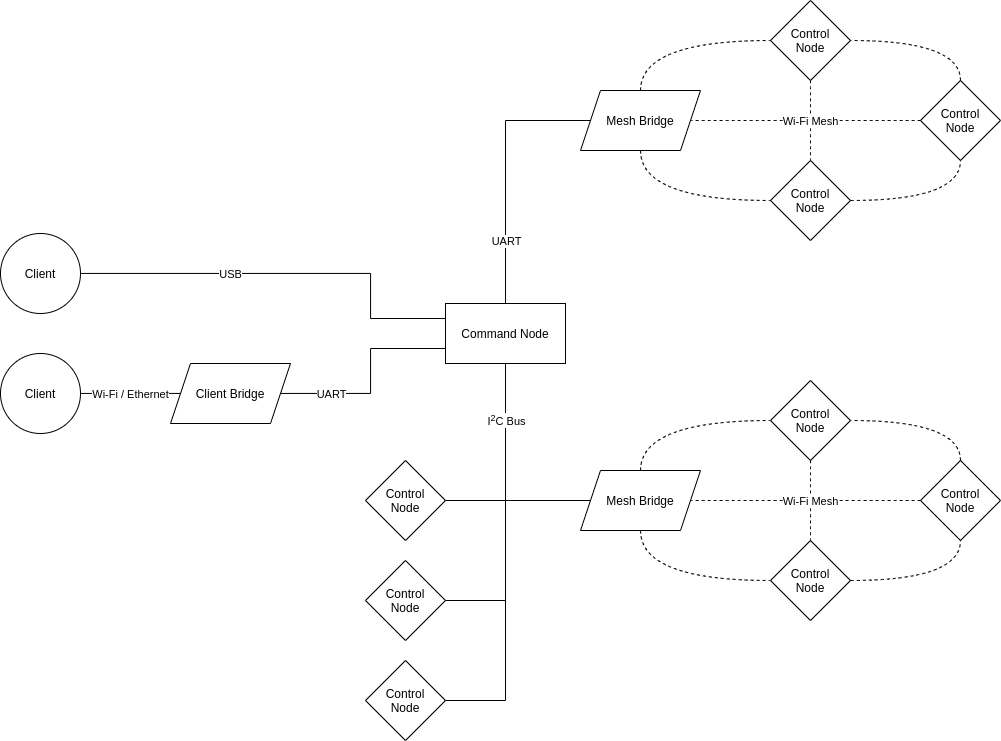

The diagram above was exported from draw.io. Its source (the exported page's mxGraphModel, read from the mxfile embedded in the PNG):
<mxGraphModel dx="1673" dy="966" grid="1" gridSize="10" guides="1" tooltips="1" connect="1" arrows="1" fold="1" page="1" pageScale="1" pageWidth="1169" pageHeight="827" math="0" shadow="0">
  <root>
    <mxCell id="0" />
    <mxCell id="1" parent="0" />
    <mxCell id="b0QFewvwswicKsitBCgE-15" style="edgeStyle=orthogonalEdgeStyle;rounded=0;orthogonalLoop=1;jettySize=auto;html=1;endArrow=none;endFill=0;" edge="1" parent="1" source="b0QFewvwswicKsitBCgE-14" target="b0QFewvwswicKsitBCgE-1">
      <mxGeometry relative="1" as="geometry" />
    </mxCell>
    <mxCell id="b0QFewvwswicKsitBCgE-3" style="edgeStyle=orthogonalEdgeStyle;rounded=0;orthogonalLoop=1;jettySize=auto;html=1;endArrow=none;endFill=0;" edge="1" parent="1" source="b0QFewvwswicKsitBCgE-1" target="b0QFewvwswicKsitBCgE-10">
      <mxGeometry relative="1" as="geometry">
        <mxPoint x="525" y="600.0285714285715" as="targetPoint" />
        <Array as="points">
          <mxPoint x="585" y="580" />
        </Array>
      </mxGeometry>
    </mxCell>
    <mxCell id="b0QFewvwswicKsitBCgE-38" style="edgeStyle=orthogonalEdgeStyle;orthogonalLoop=1;jettySize=auto;html=1;endArrow=none;endFill=0;strokeColor=#000000;rounded=0;elbow=vertical;" edge="1" parent="1" source="b0QFewvwswicKsitBCgE-1" target="b0QFewvwswicKsitBCgE-29">
      <mxGeometry relative="1" as="geometry">
        <Array as="points">
          <mxPoint x="585" y="200" />
        </Array>
      </mxGeometry>
    </mxCell>
    <mxCell id="b0QFewvwswicKsitBCgE-39" value="UART" style="edgeLabel;html=1;align=center;verticalAlign=middle;resizable=0;points=[];" vertex="1" connectable="0" parent="b0QFewvwswicKsitBCgE-38">
      <mxGeometry x="-0.6642" y="1" relative="1" as="geometry">
        <mxPoint x="1" y="-18.2" as="offset" />
      </mxGeometry>
    </mxCell>
    <mxCell id="b0QFewvwswicKsitBCgE-1" value="Command Node" style="rounded=0;whiteSpace=wrap;html=1;" vertex="1" parent="1">
      <mxGeometry x="525" y="383" width="120" height="60" as="geometry" />
    </mxCell>
    <mxCell id="b0QFewvwswicKsitBCgE-6" style="edgeStyle=orthogonalEdgeStyle;rounded=0;orthogonalLoop=1;jettySize=auto;html=1;endArrow=none;endFill=0;" edge="1" parent="1" source="b0QFewvwswicKsitBCgE-11" target="b0QFewvwswicKsitBCgE-1">
      <mxGeometry relative="1" as="geometry">
        <mxPoint x="525" y="680.0285714285715" as="sourcePoint" />
        <Array as="points">
          <mxPoint x="585" y="680" />
        </Array>
      </mxGeometry>
    </mxCell>
    <mxCell id="b0QFewvwswicKsitBCgE-7" style="edgeStyle=orthogonalEdgeStyle;rounded=0;orthogonalLoop=1;jettySize=auto;html=1;endArrow=none;endFill=0;" edge="1" parent="1" source="b0QFewvwswicKsitBCgE-12" target="b0QFewvwswicKsitBCgE-1">
      <mxGeometry relative="1" as="geometry">
        <mxPoint x="525" y="760.0285714285715" as="sourcePoint" />
        <Array as="points">
          <mxPoint x="585" y="780" />
        </Array>
      </mxGeometry>
    </mxCell>
    <mxCell id="b0QFewvwswicKsitBCgE-8" value="I&lt;sup&gt;2&lt;/sup&gt;C Bus" style="edgeLabel;html=1;align=center;verticalAlign=middle;resizable=0;points=[];" vertex="1" connectable="0" parent="b0QFewvwswicKsitBCgE-7">
      <mxGeometry x="0.8712" relative="1" as="geometry">
        <mxPoint y="31.43" as="offset" />
      </mxGeometry>
    </mxCell>
    <mxCell id="b0QFewvwswicKsitBCgE-10" value="Control&lt;br&gt;Node" style="rhombus;whiteSpace=wrap;html=1;fillColor=none;" vertex="1" parent="1">
      <mxGeometry x="445" y="540" width="80" height="80" as="geometry" />
    </mxCell>
    <mxCell id="b0QFewvwswicKsitBCgE-11" value="Control&lt;br&gt;Node" style="rhombus;whiteSpace=wrap;html=1;fillColor=none;" vertex="1" parent="1">
      <mxGeometry x="445" y="640" width="80" height="80" as="geometry" />
    </mxCell>
    <mxCell id="b0QFewvwswicKsitBCgE-12" value="Control&lt;br&gt;Node" style="rhombus;whiteSpace=wrap;html=1;fillColor=none;" vertex="1" parent="1">
      <mxGeometry x="445" y="740" width="80" height="80" as="geometry" />
    </mxCell>
    <mxCell id="b0QFewvwswicKsitBCgE-19" style="edgeStyle=orthogonalEdgeStyle;orthogonalLoop=1;jettySize=auto;html=1;endArrow=none;endFill=0;curved=1;dashed=1;" edge="1" parent="1" source="b0QFewvwswicKsitBCgE-14" target="b0QFewvwswicKsitBCgE-17">
      <mxGeometry relative="1" as="geometry">
        <Array as="points">
          <mxPoint x="720" y="660" />
        </Array>
      </mxGeometry>
    </mxCell>
    <mxCell id="b0QFewvwswicKsitBCgE-23" style="edgeStyle=orthogonalEdgeStyle;curved=1;orthogonalLoop=1;jettySize=auto;html=1;dashed=1;endArrow=none;endFill=0;strokeColor=#000000;" edge="1" parent="1" source="b0QFewvwswicKsitBCgE-14" target="b0QFewvwswicKsitBCgE-16">
      <mxGeometry relative="1" as="geometry">
        <Array as="points">
          <mxPoint x="720" y="500" />
        </Array>
      </mxGeometry>
    </mxCell>
    <mxCell id="b0QFewvwswicKsitBCgE-14" value="Mesh Bridge" style="shape=parallelogram;perimeter=parallelogramPerimeter;whiteSpace=wrap;html=1;fixedSize=1;fillColor=none;" vertex="1" parent="1">
      <mxGeometry x="660" y="550" width="120" height="60" as="geometry" />
    </mxCell>
    <mxCell id="b0QFewvwswicKsitBCgE-24" style="edgeStyle=orthogonalEdgeStyle;curved=1;orthogonalLoop=1;jettySize=auto;html=1;dashed=1;endArrow=none;endFill=0;strokeColor=#000000;" edge="1" parent="1" source="b0QFewvwswicKsitBCgE-16" target="b0QFewvwswicKsitBCgE-17">
      <mxGeometry relative="1" as="geometry" />
    </mxCell>
    <mxCell id="b0QFewvwswicKsitBCgE-16" value="Control&lt;br&gt;Node" style="rhombus;whiteSpace=wrap;html=1;fillColor=none;" vertex="1" parent="1">
      <mxGeometry x="850" y="460" width="80" height="80" as="geometry" />
    </mxCell>
    <mxCell id="b0QFewvwswicKsitBCgE-20" style="edgeStyle=orthogonalEdgeStyle;curved=1;orthogonalLoop=1;jettySize=auto;html=1;entryX=0.5;entryY=1;entryDx=0;entryDy=0;dashed=1;endArrow=none;endFill=0;strokeColor=#000000;" edge="1" parent="1" source="b0QFewvwswicKsitBCgE-17" target="b0QFewvwswicKsitBCgE-18">
      <mxGeometry relative="1" as="geometry" />
    </mxCell>
    <mxCell id="b0QFewvwswicKsitBCgE-17" value="Control&lt;br&gt;Node" style="rhombus;whiteSpace=wrap;html=1;fillColor=none;" vertex="1" parent="1">
      <mxGeometry x="850" y="620" width="80" height="80" as="geometry" />
    </mxCell>
    <mxCell id="b0QFewvwswicKsitBCgE-21" style="edgeStyle=orthogonalEdgeStyle;curved=1;orthogonalLoop=1;jettySize=auto;html=1;entryX=1;entryY=0.5;entryDx=0;entryDy=0;dashed=1;endArrow=none;endFill=0;strokeColor=#000000;" edge="1" parent="1" source="b0QFewvwswicKsitBCgE-18" target="b0QFewvwswicKsitBCgE-16">
      <mxGeometry relative="1" as="geometry">
        <Array as="points">
          <mxPoint x="1040" y="500" />
        </Array>
      </mxGeometry>
    </mxCell>
    <mxCell id="b0QFewvwswicKsitBCgE-25" style="edgeStyle=orthogonalEdgeStyle;curved=1;orthogonalLoop=1;jettySize=auto;html=1;entryX=1;entryY=0.5;entryDx=0;entryDy=0;dashed=1;endArrow=none;endFill=0;strokeColor=#000000;" edge="1" parent="1" source="b0QFewvwswicKsitBCgE-18" target="b0QFewvwswicKsitBCgE-14">
      <mxGeometry relative="1" as="geometry" />
    </mxCell>
    <mxCell id="b0QFewvwswicKsitBCgE-26" value="Wi-Fi Mesh" style="edgeLabel;html=1;align=center;verticalAlign=middle;resizable=0;points=[];" vertex="1" connectable="0" parent="b0QFewvwswicKsitBCgE-25">
      <mxGeometry x="0.5739" y="2" relative="1" as="geometry">
        <mxPoint x="70.93" y="-2" as="offset" />
      </mxGeometry>
    </mxCell>
    <mxCell id="b0QFewvwswicKsitBCgE-18" value="Control&lt;br&gt;Node" style="rhombus;whiteSpace=wrap;html=1;fillColor=none;" vertex="1" parent="1">
      <mxGeometry x="1000" y="540" width="80" height="80" as="geometry" />
    </mxCell>
    <mxCell id="b0QFewvwswicKsitBCgE-27" style="edgeStyle=orthogonalEdgeStyle;orthogonalLoop=1;jettySize=auto;html=1;endArrow=none;endFill=0;curved=1;dashed=1;" edge="1" source="b0QFewvwswicKsitBCgE-29" target="b0QFewvwswicKsitBCgE-33" parent="1">
      <mxGeometry relative="1" as="geometry">
        <Array as="points">
          <mxPoint x="720" y="280" />
        </Array>
      </mxGeometry>
    </mxCell>
    <mxCell id="b0QFewvwswicKsitBCgE-28" style="edgeStyle=orthogonalEdgeStyle;curved=1;orthogonalLoop=1;jettySize=auto;html=1;dashed=1;endArrow=none;endFill=0;strokeColor=#000000;" edge="1" source="b0QFewvwswicKsitBCgE-29" target="b0QFewvwswicKsitBCgE-31" parent="1">
      <mxGeometry relative="1" as="geometry">
        <Array as="points">
          <mxPoint x="720" y="120" />
        </Array>
      </mxGeometry>
    </mxCell>
    <mxCell id="b0QFewvwswicKsitBCgE-29" value="Mesh Bridge" style="shape=parallelogram;perimeter=parallelogramPerimeter;whiteSpace=wrap;html=1;fixedSize=1;fillColor=none;" vertex="1" parent="1">
      <mxGeometry x="660" y="170" width="120" height="60" as="geometry" />
    </mxCell>
    <mxCell id="b0QFewvwswicKsitBCgE-30" style="edgeStyle=orthogonalEdgeStyle;curved=1;orthogonalLoop=1;jettySize=auto;html=1;dashed=1;endArrow=none;endFill=0;strokeColor=#000000;" edge="1" source="b0QFewvwswicKsitBCgE-31" target="b0QFewvwswicKsitBCgE-33" parent="1">
      <mxGeometry relative="1" as="geometry" />
    </mxCell>
    <mxCell id="b0QFewvwswicKsitBCgE-31" value="Control&lt;br&gt;Node" style="rhombus;whiteSpace=wrap;html=1;fillColor=none;" vertex="1" parent="1">
      <mxGeometry x="850" y="80" width="80" height="80" as="geometry" />
    </mxCell>
    <mxCell id="b0QFewvwswicKsitBCgE-32" style="edgeStyle=orthogonalEdgeStyle;curved=1;orthogonalLoop=1;jettySize=auto;html=1;entryX=0.5;entryY=1;entryDx=0;entryDy=0;dashed=1;endArrow=none;endFill=0;strokeColor=#000000;" edge="1" source="b0QFewvwswicKsitBCgE-33" target="b0QFewvwswicKsitBCgE-37" parent="1">
      <mxGeometry relative="1" as="geometry" />
    </mxCell>
    <mxCell id="b0QFewvwswicKsitBCgE-33" value="Control&lt;br&gt;Node" style="rhombus;whiteSpace=wrap;html=1;fillColor=none;" vertex="1" parent="1">
      <mxGeometry x="850" y="240" width="80" height="80" as="geometry" />
    </mxCell>
    <mxCell id="b0QFewvwswicKsitBCgE-34" style="edgeStyle=orthogonalEdgeStyle;curved=1;orthogonalLoop=1;jettySize=auto;html=1;entryX=1;entryY=0.5;entryDx=0;entryDy=0;dashed=1;endArrow=none;endFill=0;strokeColor=#000000;" edge="1" source="b0QFewvwswicKsitBCgE-37" target="b0QFewvwswicKsitBCgE-31" parent="1">
      <mxGeometry relative="1" as="geometry">
        <Array as="points">
          <mxPoint x="1040" y="120" />
        </Array>
      </mxGeometry>
    </mxCell>
    <mxCell id="b0QFewvwswicKsitBCgE-35" style="edgeStyle=orthogonalEdgeStyle;curved=1;orthogonalLoop=1;jettySize=auto;html=1;entryX=1;entryY=0.5;entryDx=0;entryDy=0;dashed=1;endArrow=none;endFill=0;strokeColor=#000000;" edge="1" source="b0QFewvwswicKsitBCgE-37" target="b0QFewvwswicKsitBCgE-29" parent="1">
      <mxGeometry relative="1" as="geometry" />
    </mxCell>
    <mxCell id="b0QFewvwswicKsitBCgE-36" value="Wi-Fi Mesh" style="edgeLabel;html=1;align=center;verticalAlign=middle;resizable=0;points=[];" vertex="1" connectable="0" parent="b0QFewvwswicKsitBCgE-35">
      <mxGeometry x="0.5739" y="2" relative="1" as="geometry">
        <mxPoint x="70.93" y="-2" as="offset" />
      </mxGeometry>
    </mxCell>
    <mxCell id="b0QFewvwswicKsitBCgE-37" value="Control&lt;br&gt;Node" style="rhombus;whiteSpace=wrap;html=1;fillColor=none;" vertex="1" parent="1">
      <mxGeometry x="1000" y="160" width="80" height="80" as="geometry" />
    </mxCell>
    <mxCell id="b0QFewvwswicKsitBCgE-41" style="edgeStyle=orthogonalEdgeStyle;rounded=0;orthogonalLoop=1;jettySize=auto;html=1;entryX=0;entryY=0.75;entryDx=0;entryDy=0;endArrow=none;endFill=0;strokeColor=#000000;" edge="1" parent="1" source="b0QFewvwswicKsitBCgE-40" target="b0QFewvwswicKsitBCgE-1">
      <mxGeometry relative="1" as="geometry">
        <Array as="points">
          <mxPoint x="450" y="473" />
          <mxPoint x="450" y="428" />
        </Array>
      </mxGeometry>
    </mxCell>
    <mxCell id="b0QFewvwswicKsitBCgE-48" value="UART" style="edgeLabel;html=1;align=center;verticalAlign=middle;resizable=0;points=[];" vertex="1" connectable="0" parent="b0QFewvwswicKsitBCgE-41">
      <mxGeometry x="-0.4762" y="1" relative="1" as="geometry">
        <mxPoint x="-4.8" y="1" as="offset" />
      </mxGeometry>
    </mxCell>
    <mxCell id="b0QFewvwswicKsitBCgE-40" value="Client Bridge" style="shape=parallelogram;perimeter=parallelogramPerimeter;whiteSpace=wrap;html=1;fixedSize=1;fillColor=none;" vertex="1" parent="1">
      <mxGeometry x="250" y="443" width="120" height="60" as="geometry" />
    </mxCell>
    <mxCell id="b0QFewvwswicKsitBCgE-43" style="edgeStyle=orthogonalEdgeStyle;rounded=0;orthogonalLoop=1;jettySize=auto;html=1;endArrow=none;endFill=0;strokeColor=#000000;" edge="1" parent="1" source="b0QFewvwswicKsitBCgE-42" target="b0QFewvwswicKsitBCgE-40">
      <mxGeometry relative="1" as="geometry">
        <Array as="points">
          <mxPoint x="210" y="473" />
          <mxPoint x="210" y="473" />
        </Array>
      </mxGeometry>
    </mxCell>
    <mxCell id="b0QFewvwswicKsitBCgE-49" value="Wi-Fi / Ethernet" style="edgeLabel;html=1;align=center;verticalAlign=middle;resizable=0;points=[];" vertex="1" connectable="0" parent="b0QFewvwswicKsitBCgE-43">
      <mxGeometry x="-0.196" relative="1" as="geometry">
        <mxPoint x="9.6" as="offset" />
      </mxGeometry>
    </mxCell>
    <mxCell id="b0QFewvwswicKsitBCgE-42" value="Client" style="ellipse;whiteSpace=wrap;html=1;aspect=fixed;fillColor=none;" vertex="1" parent="1">
      <mxGeometry x="80" y="433" width="80" height="80" as="geometry" />
    </mxCell>
    <mxCell id="b0QFewvwswicKsitBCgE-45" style="edgeStyle=orthogonalEdgeStyle;rounded=0;orthogonalLoop=1;jettySize=auto;html=1;entryX=0;entryY=0.25;entryDx=0;entryDy=0;endArrow=none;endFill=0;strokeColor=#000000;" edge="1" parent="1" source="b0QFewvwswicKsitBCgE-44" target="b0QFewvwswicKsitBCgE-1">
      <mxGeometry relative="1" as="geometry">
        <Array as="points">
          <mxPoint x="450" y="353" />
          <mxPoint x="450" y="398" />
        </Array>
      </mxGeometry>
    </mxCell>
    <mxCell id="b0QFewvwswicKsitBCgE-47" value="USB" style="edgeLabel;html=1;align=center;verticalAlign=middle;resizable=0;points=[];" vertex="1" connectable="0" parent="b0QFewvwswicKsitBCgE-45">
      <mxGeometry x="-0.3629" y="1" relative="1" as="geometry">
        <mxPoint x="19.2" y="1" as="offset" />
      </mxGeometry>
    </mxCell>
    <mxCell id="b0QFewvwswicKsitBCgE-44" value="Client" style="ellipse;whiteSpace=wrap;html=1;aspect=fixed;fillColor=none;" vertex="1" parent="1">
      <mxGeometry x="80" y="313" width="80" height="80" as="geometry" />
    </mxCell>
  </root>
</mxGraphModel>